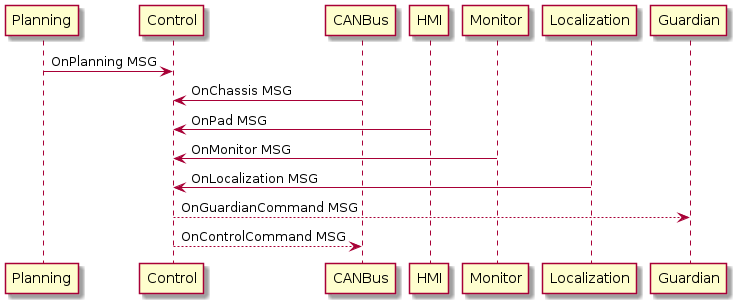

The diagram above was rendered by PlantUML. Its source (embedded in the PNG):
@startuml
!pragma graphviz_dot smetana

Planning -> Control: OnPlanning MSG
CANBus -> Control: OnChassis MSG
HMI -> Control: OnPad MSG
Monitor -> Control: OnMonitor MSG
Localization -> Control: OnLocalization MSG

Control --> Guardian: OnGuardianCommand MSG
Control --> CANBus: OnControlCommand MSG
@enduml